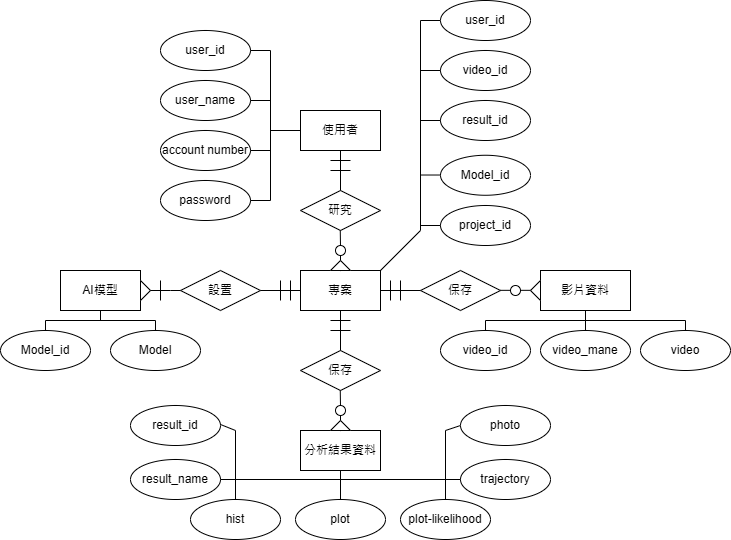

The diagram above was exported from draw.io. Its source (the exported page's mxGraphModel, read from the mxfile embedded in the PNG):
<mxGraphModel dx="1392" dy="620" grid="1" gridSize="10" guides="1" tooltips="1" connect="1" arrows="1" fold="1" page="1" pageScale="1" pageWidth="4681" pageHeight="3300" math="0" shadow="0">
  <root>
    <mxCell id="0" />
    <mxCell id="1" parent="0" />
    <mxCell id="IS2LeARZ5I65WQBbHkaN-1" value="使用者" style="rounded=0;whiteSpace=wrap;html=1;" vertex="1" parent="1">
      <mxGeometry x="840" y="360" width="80" height="40" as="geometry" />
    </mxCell>
    <mxCell id="IS2LeARZ5I65WQBbHkaN-5" value="AI模型" style="rounded=0;whiteSpace=wrap;html=1;" vertex="1" parent="1">
      <mxGeometry x="600" y="520" width="80" height="40" as="geometry" />
    </mxCell>
    <mxCell id="IS2LeARZ5I65WQBbHkaN-6" value="分析結果資料" style="rounded=0;whiteSpace=wrap;html=1;" vertex="1" parent="1">
      <mxGeometry x="840" y="680" width="80" height="40" as="geometry" />
    </mxCell>
    <mxCell id="IS2LeARZ5I65WQBbHkaN-7" value="影片資料" style="rounded=0;whiteSpace=wrap;html=1;" vertex="1" parent="1">
      <mxGeometry x="1080" y="520" width="90" height="40" as="geometry" />
    </mxCell>
    <mxCell id="IS2LeARZ5I65WQBbHkaN-15" value="專案" style="rounded=0;whiteSpace=wrap;html=1;" vertex="1" parent="1">
      <mxGeometry x="840" y="520" width="80" height="40" as="geometry" />
    </mxCell>
    <mxCell id="IS2LeARZ5I65WQBbHkaN-16" value="user_id" style="ellipse;whiteSpace=wrap;html=1;" vertex="1" parent="1">
      <mxGeometry x="700" y="280" width="90" height="40" as="geometry" />
    </mxCell>
    <mxCell id="IS2LeARZ5I65WQBbHkaN-17" value="user_name" style="ellipse;whiteSpace=wrap;html=1;" vertex="1" parent="1">
      <mxGeometry x="700" y="330" width="90" height="40" as="geometry" />
    </mxCell>
    <mxCell id="IS2LeARZ5I65WQBbHkaN-18" value="account number" style="ellipse;whiteSpace=wrap;html=1;" vertex="1" parent="1">
      <mxGeometry x="700" y="380" width="90" height="40" as="geometry" />
    </mxCell>
    <mxCell id="IS2LeARZ5I65WQBbHkaN-19" value="password" style="ellipse;whiteSpace=wrap;html=1;" vertex="1" parent="1">
      <mxGeometry x="700" y="430" width="90" height="40" as="geometry" />
    </mxCell>
    <mxCell id="IS2LeARZ5I65WQBbHkaN-20" value="" style="endArrow=none;html=1;rounded=0;entryX=0;entryY=0.5;entryDx=0;entryDy=0;" edge="1" parent="1" target="IS2LeARZ5I65WQBbHkaN-1">
      <mxGeometry width="50" height="50" relative="1" as="geometry">
        <mxPoint x="810" y="380" as="sourcePoint" />
        <mxPoint x="800" y="320" as="targetPoint" />
      </mxGeometry>
    </mxCell>
    <mxCell id="IS2LeARZ5I65WQBbHkaN-21" value="" style="endArrow=none;html=1;rounded=0;" edge="1" parent="1">
      <mxGeometry width="50" height="50" relative="1" as="geometry">
        <mxPoint x="810" y="450" as="sourcePoint" />
        <mxPoint x="810" y="300" as="targetPoint" />
      </mxGeometry>
    </mxCell>
    <mxCell id="IS2LeARZ5I65WQBbHkaN-22" value="" style="endArrow=none;html=1;rounded=0;exitX=1;exitY=0.5;exitDx=0;exitDy=0;" edge="1" parent="1" source="IS2LeARZ5I65WQBbHkaN-16">
      <mxGeometry width="50" height="50" relative="1" as="geometry">
        <mxPoint x="750" y="370" as="sourcePoint" />
        <mxPoint x="810" y="300" as="targetPoint" />
      </mxGeometry>
    </mxCell>
    <mxCell id="IS2LeARZ5I65WQBbHkaN-23" value="" style="endArrow=none;html=1;rounded=0;exitX=1;exitY=0.5;exitDx=0;exitDy=0;" edge="1" parent="1" source="IS2LeARZ5I65WQBbHkaN-17">
      <mxGeometry width="50" height="50" relative="1" as="geometry">
        <mxPoint x="750" y="370" as="sourcePoint" />
        <mxPoint x="810" y="350" as="targetPoint" />
      </mxGeometry>
    </mxCell>
    <mxCell id="IS2LeARZ5I65WQBbHkaN-25" value="" style="endArrow=none;html=1;rounded=0;exitX=1;exitY=0.5;exitDx=0;exitDy=0;" edge="1" parent="1" source="IS2LeARZ5I65WQBbHkaN-18">
      <mxGeometry width="50" height="50" relative="1" as="geometry">
        <mxPoint x="800" y="360" as="sourcePoint" />
        <mxPoint x="810" y="400" as="targetPoint" />
      </mxGeometry>
    </mxCell>
    <mxCell id="IS2LeARZ5I65WQBbHkaN-26" value="" style="endArrow=none;html=1;rounded=0;exitX=1;exitY=0.5;exitDx=0;exitDy=0;" edge="1" parent="1" source="IS2LeARZ5I65WQBbHkaN-19">
      <mxGeometry width="50" height="50" relative="1" as="geometry">
        <mxPoint x="810" y="370" as="sourcePoint" />
        <mxPoint x="810" y="450" as="targetPoint" />
      </mxGeometry>
    </mxCell>
    <mxCell id="IS2LeARZ5I65WQBbHkaN-27" value="研究" style="rhombus;whiteSpace=wrap;html=1;" vertex="1" parent="1">
      <mxGeometry x="840" y="440" width="80" height="40" as="geometry" />
    </mxCell>
    <mxCell id="IS2LeARZ5I65WQBbHkaN-28" value="" style="endArrow=none;html=1;rounded=0;exitX=0.5;exitY=0;exitDx=0;exitDy=0;entryX=0.5;entryY=1;entryDx=0;entryDy=0;" edge="1" parent="1" source="IS2LeARZ5I65WQBbHkaN-27" target="IS2LeARZ5I65WQBbHkaN-1">
      <mxGeometry width="50" height="50" relative="1" as="geometry">
        <mxPoint x="900" y="420" as="sourcePoint" />
        <mxPoint x="950" y="370" as="targetPoint" />
      </mxGeometry>
    </mxCell>
    <mxCell id="IS2LeARZ5I65WQBbHkaN-29" value="" style="endArrow=none;html=1;rounded=0;" edge="1" parent="1">
      <mxGeometry width="50" height="50" relative="1" as="geometry">
        <mxPoint x="890" y="410" as="sourcePoint" />
        <mxPoint x="870" y="410" as="targetPoint" />
      </mxGeometry>
    </mxCell>
    <mxCell id="IS2LeARZ5I65WQBbHkaN-30" value="" style="endArrow=none;html=1;rounded=0;" edge="1" parent="1">
      <mxGeometry width="50" height="50" relative="1" as="geometry">
        <mxPoint x="890" y="420" as="sourcePoint" />
        <mxPoint x="870" y="420" as="targetPoint" />
      </mxGeometry>
    </mxCell>
    <mxCell id="IS2LeARZ5I65WQBbHkaN-31" value="" style="endArrow=none;html=1;rounded=0;exitX=0.5;exitY=0;exitDx=0;exitDy=0;entryX=0.5;entryY=1;entryDx=0;entryDy=0;" edge="1" parent="1" source="IS2LeARZ5I65WQBbHkaN-33">
      <mxGeometry width="50" height="50" relative="1" as="geometry">
        <mxPoint x="879.77" y="530" as="sourcePoint" />
        <mxPoint x="879.77" y="480" as="targetPoint" />
      </mxGeometry>
    </mxCell>
    <mxCell id="IS2LeARZ5I65WQBbHkaN-35" value="" style="endArrow=none;html=1;rounded=0;exitX=0.5;exitY=0;exitDx=0;exitDy=0;entryX=0.5;entryY=1;entryDx=0;entryDy=0;" edge="1" parent="1" target="IS2LeARZ5I65WQBbHkaN-34">
      <mxGeometry width="50" height="50" relative="1" as="geometry">
        <mxPoint x="879.77" y="520" as="sourcePoint" />
        <mxPoint x="879.77" y="470" as="targetPoint" />
      </mxGeometry>
    </mxCell>
    <mxCell id="IS2LeARZ5I65WQBbHkaN-34" value="" style="triangle;whiteSpace=wrap;html=1;rotation=-90;" vertex="1" parent="1">
      <mxGeometry x="875" y="505" width="10" height="20" as="geometry" />
    </mxCell>
    <mxCell id="IS2LeARZ5I65WQBbHkaN-36" value="" style="endArrow=none;html=1;rounded=0;exitX=1;exitY=0.5;exitDx=0;exitDy=0;entryX=0.5;entryY=1;entryDx=0;entryDy=0;" edge="1" parent="1" source="IS2LeARZ5I65WQBbHkaN-34" target="IS2LeARZ5I65WQBbHkaN-33">
      <mxGeometry width="50" height="50" relative="1" as="geometry">
        <mxPoint x="880" y="510" as="sourcePoint" />
        <mxPoint x="879.77" y="470" as="targetPoint" />
      </mxGeometry>
    </mxCell>
    <mxCell id="IS2LeARZ5I65WQBbHkaN-33" value="" style="ellipse;whiteSpace=wrap;html=1;aspect=fixed;" vertex="1" parent="1">
      <mxGeometry x="875" y="495" width="10" height="10" as="geometry" />
    </mxCell>
    <mxCell id="IS2LeARZ5I65WQBbHkaN-37" value="保存" style="rhombus;whiteSpace=wrap;html=1;" vertex="1" parent="1">
      <mxGeometry x="840" y="600" width="80" height="40" as="geometry" />
    </mxCell>
    <mxCell id="IS2LeARZ5I65WQBbHkaN-39" value="設置" style="rhombus;whiteSpace=wrap;html=1;" vertex="1" parent="1">
      <mxGeometry x="720" y="520" width="80" height="40" as="geometry" />
    </mxCell>
    <mxCell id="IS2LeARZ5I65WQBbHkaN-41" value="保存" style="rhombus;whiteSpace=wrap;html=1;" vertex="1" parent="1">
      <mxGeometry x="960" y="520" width="80" height="40" as="geometry" />
    </mxCell>
    <mxCell id="IS2LeARZ5I65WQBbHkaN-42" value="" style="endArrow=none;html=1;rounded=0;entryX=0;entryY=0.5;entryDx=0;entryDy=0;exitX=1;exitY=0.5;exitDx=0;exitDy=0;" edge="1" parent="1" source="IS2LeARZ5I65WQBbHkaN-39" target="IS2LeARZ5I65WQBbHkaN-15">
      <mxGeometry width="50" height="50" relative="1" as="geometry">
        <mxPoint x="780" y="550" as="sourcePoint" />
        <mxPoint x="830" y="500" as="targetPoint" />
      </mxGeometry>
    </mxCell>
    <mxCell id="IS2LeARZ5I65WQBbHkaN-43" value="" style="endArrow=none;html=1;rounded=0;" edge="1" parent="1">
      <mxGeometry width="50" height="50" relative="1" as="geometry">
        <mxPoint x="830" y="550" as="sourcePoint" />
        <mxPoint x="830" y="530" as="targetPoint" />
      </mxGeometry>
    </mxCell>
    <mxCell id="IS2LeARZ5I65WQBbHkaN-44" value="" style="endArrow=none;html=1;rounded=0;" edge="1" parent="1">
      <mxGeometry width="50" height="50" relative="1" as="geometry">
        <mxPoint x="840" y="560" as="sourcePoint" />
        <mxPoint x="840" y="540" as="targetPoint" />
      </mxGeometry>
    </mxCell>
    <mxCell id="IS2LeARZ5I65WQBbHkaN-45" value="" style="endArrow=none;html=1;rounded=0;" edge="1" parent="1">
      <mxGeometry width="50" height="50" relative="1" as="geometry">
        <mxPoint x="820" y="550" as="sourcePoint" />
        <mxPoint x="820" y="530" as="targetPoint" />
      </mxGeometry>
    </mxCell>
    <mxCell id="IS2LeARZ5I65WQBbHkaN-46" value="" style="endArrow=none;html=1;rounded=0;exitX=1;exitY=0.5;exitDx=0;exitDy=0;entryX=0;entryY=0.5;entryDx=0;entryDy=0;" edge="1" parent="1" target="IS2LeARZ5I65WQBbHkaN-39">
      <mxGeometry width="50" height="50" relative="1" as="geometry">
        <mxPoint x="710" y="540" as="sourcePoint" />
        <mxPoint x="770" y="500" as="targetPoint" />
      </mxGeometry>
    </mxCell>
    <mxCell id="IS2LeARZ5I65WQBbHkaN-49" value="" style="endArrow=none;html=1;rounded=0;exitX=1;exitY=0.5;exitDx=0;exitDy=0;" edge="1" parent="1" source="IS2LeARZ5I65WQBbHkaN-47">
      <mxGeometry width="50" height="50" relative="1" as="geometry">
        <mxPoint x="670" y="540" as="sourcePoint" />
        <mxPoint x="710" y="540" as="targetPoint" />
      </mxGeometry>
    </mxCell>
    <mxCell id="IS2LeARZ5I65WQBbHkaN-50" value="" style="endArrow=none;html=1;rounded=0;exitX=1;exitY=0.5;exitDx=0;exitDy=0;entryX=0;entryY=0.5;entryDx=0;entryDy=0;" edge="1" parent="1" source="IS2LeARZ5I65WQBbHkaN-5" target="IS2LeARZ5I65WQBbHkaN-47">
      <mxGeometry width="50" height="50" relative="1" as="geometry">
        <mxPoint x="680" y="540" as="sourcePoint" />
        <mxPoint x="690" y="540" as="targetPoint" />
      </mxGeometry>
    </mxCell>
    <mxCell id="IS2LeARZ5I65WQBbHkaN-47" value="" style="triangle;whiteSpace=wrap;html=1;" vertex="1" parent="1">
      <mxGeometry x="680" y="530" width="10" height="20" as="geometry" />
    </mxCell>
    <mxCell id="IS2LeARZ5I65WQBbHkaN-51" value="" style="endArrow=none;html=1;rounded=0;" edge="1" parent="1">
      <mxGeometry width="50" height="50" relative="1" as="geometry">
        <mxPoint x="700" y="550" as="sourcePoint" />
        <mxPoint x="700" y="530" as="targetPoint" />
      </mxGeometry>
    </mxCell>
    <mxCell id="IS2LeARZ5I65WQBbHkaN-52" value="Model_id" style="ellipse;whiteSpace=wrap;html=1;" vertex="1" parent="1">
      <mxGeometry x="540" y="580" width="90" height="40" as="geometry" />
    </mxCell>
    <mxCell id="IS2LeARZ5I65WQBbHkaN-53" value="Model" style="ellipse;whiteSpace=wrap;html=1;" vertex="1" parent="1">
      <mxGeometry x="650" y="580" width="90" height="40" as="geometry" />
    </mxCell>
    <mxCell id="IS2LeARZ5I65WQBbHkaN-54" value="" style="endArrow=none;html=1;rounded=0;exitX=0.5;exitY=0;exitDx=0;exitDy=0;entryX=0.5;entryY=0;entryDx=0;entryDy=0;" edge="1" parent="1" source="IS2LeARZ5I65WQBbHkaN-53" target="IS2LeARZ5I65WQBbHkaN-52">
      <mxGeometry width="50" height="50" relative="1" as="geometry">
        <mxPoint x="700" y="570" as="sourcePoint" />
        <mxPoint x="590" y="570" as="targetPoint" />
        <Array as="points">
          <mxPoint x="695" y="570" />
          <mxPoint x="585" y="570" />
        </Array>
      </mxGeometry>
    </mxCell>
    <mxCell id="IS2LeARZ5I65WQBbHkaN-55" value="" style="endArrow=none;html=1;rounded=0;entryX=0.5;entryY=1;entryDx=0;entryDy=0;" edge="1" parent="1" target="IS2LeARZ5I65WQBbHkaN-5">
      <mxGeometry width="50" height="50" relative="1" as="geometry">
        <mxPoint x="640" y="570" as="sourcePoint" />
        <mxPoint x="800" y="490" as="targetPoint" />
      </mxGeometry>
    </mxCell>
    <mxCell id="IS2LeARZ5I65WQBbHkaN-58" value="&lt;span style=&quot;background-color: initial;&quot;&gt;result_id&lt;/span&gt;" style="ellipse;whiteSpace=wrap;html=1;" vertex="1" parent="1">
      <mxGeometry x="670" y="655" width="90" height="40" as="geometry" />
    </mxCell>
    <mxCell id="IS2LeARZ5I65WQBbHkaN-59" value="" style="endArrow=none;html=1;rounded=0;entryX=0.5;entryY=1;entryDx=0;entryDy=0;exitX=0.5;exitY=0;exitDx=0;exitDy=0;" edge="1" parent="1" source="IS2LeARZ5I65WQBbHkaN-37" target="IS2LeARZ5I65WQBbHkaN-15">
      <mxGeometry width="50" height="50" relative="1" as="geometry">
        <mxPoint x="920" y="610" as="sourcePoint" />
        <mxPoint x="970" y="560" as="targetPoint" />
      </mxGeometry>
    </mxCell>
    <mxCell id="IS2LeARZ5I65WQBbHkaN-60" value="" style="endArrow=none;html=1;rounded=0;" edge="1" parent="1">
      <mxGeometry width="50" height="50" relative="1" as="geometry">
        <mxPoint x="870" y="570" as="sourcePoint" />
        <mxPoint x="890" y="570" as="targetPoint" />
      </mxGeometry>
    </mxCell>
    <mxCell id="IS2LeARZ5I65WQBbHkaN-61" value="" style="endArrow=none;html=1;rounded=0;" edge="1" parent="1">
      <mxGeometry width="50" height="50" relative="1" as="geometry">
        <mxPoint x="870" y="580" as="sourcePoint" />
        <mxPoint x="890" y="580" as="targetPoint" />
      </mxGeometry>
    </mxCell>
    <mxCell id="IS2LeARZ5I65WQBbHkaN-68" value="" style="endArrow=none;html=1;rounded=0;exitX=0.5;exitY=0;exitDx=0;exitDy=0;entryX=0.5;entryY=1;entryDx=0;entryDy=0;" edge="1" parent="1" source="IS2LeARZ5I65WQBbHkaN-72">
      <mxGeometry width="50" height="50" relative="1" as="geometry">
        <mxPoint x="879.77" y="690" as="sourcePoint" />
        <mxPoint x="879.77" y="640" as="targetPoint" />
      </mxGeometry>
    </mxCell>
    <mxCell id="IS2LeARZ5I65WQBbHkaN-69" value="" style="endArrow=none;html=1;rounded=0;exitX=0.5;exitY=0;exitDx=0;exitDy=0;entryX=0.5;entryY=1;entryDx=0;entryDy=0;" edge="1" parent="1" target="IS2LeARZ5I65WQBbHkaN-70">
      <mxGeometry width="50" height="50" relative="1" as="geometry">
        <mxPoint x="879.77" y="680" as="sourcePoint" />
        <mxPoint x="879.77" y="630" as="targetPoint" />
      </mxGeometry>
    </mxCell>
    <mxCell id="IS2LeARZ5I65WQBbHkaN-70" value="" style="triangle;whiteSpace=wrap;html=1;rotation=-90;" vertex="1" parent="1">
      <mxGeometry x="875" y="665" width="10" height="20" as="geometry" />
    </mxCell>
    <mxCell id="IS2LeARZ5I65WQBbHkaN-71" value="" style="endArrow=none;html=1;rounded=0;exitX=1;exitY=0.5;exitDx=0;exitDy=0;entryX=0.5;entryY=1;entryDx=0;entryDy=0;" edge="1" parent="1" source="IS2LeARZ5I65WQBbHkaN-70" target="IS2LeARZ5I65WQBbHkaN-72">
      <mxGeometry width="50" height="50" relative="1" as="geometry">
        <mxPoint x="880" y="670" as="sourcePoint" />
        <mxPoint x="879.77" y="630" as="targetPoint" />
      </mxGeometry>
    </mxCell>
    <mxCell id="IS2LeARZ5I65WQBbHkaN-72" value="" style="ellipse;whiteSpace=wrap;html=1;aspect=fixed;" vertex="1" parent="1">
      <mxGeometry x="875" y="655" width="10" height="10" as="geometry" />
    </mxCell>
    <mxCell id="IS2LeARZ5I65WQBbHkaN-73" value="&lt;span style=&quot;background-color: initial;&quot;&gt;result_name&lt;/span&gt;" style="ellipse;whiteSpace=wrap;html=1;" vertex="1" parent="1">
      <mxGeometry x="670" y="709" width="90" height="40" as="geometry" />
    </mxCell>
    <mxCell id="IS2LeARZ5I65WQBbHkaN-74" value="hist" style="ellipse;whiteSpace=wrap;html=1;" vertex="1" parent="1">
      <mxGeometry x="730" y="749" width="90" height="40" as="geometry" />
    </mxCell>
    <mxCell id="IS2LeARZ5I65WQBbHkaN-75" value="plot" style="ellipse;whiteSpace=wrap;html=1;" vertex="1" parent="1">
      <mxGeometry x="835" y="749" width="90" height="40" as="geometry" />
    </mxCell>
    <mxCell id="IS2LeARZ5I65WQBbHkaN-76" value="plot-likelihood" style="ellipse;whiteSpace=wrap;html=1;" vertex="1" parent="1">
      <mxGeometry x="940" y="749" width="90" height="40" as="geometry" />
    </mxCell>
    <mxCell id="IS2LeARZ5I65WQBbHkaN-77" value="trajectory" style="ellipse;whiteSpace=wrap;html=1;" vertex="1" parent="1">
      <mxGeometry x="1000" y="709" width="90" height="40" as="geometry" />
    </mxCell>
    <mxCell id="IS2LeARZ5I65WQBbHkaN-78" value="" style="endArrow=none;html=1;rounded=0;exitX=0.5;exitY=0;exitDx=0;exitDy=0;" edge="1" parent="1" source="IS2LeARZ5I65WQBbHkaN-75">
      <mxGeometry width="50" height="50" relative="1" as="geometry">
        <mxPoint x="960" y="689" as="sourcePoint" />
        <mxPoint x="880" y="720" as="targetPoint" />
      </mxGeometry>
    </mxCell>
    <mxCell id="IS2LeARZ5I65WQBbHkaN-79" value="" style="endArrow=none;html=1;rounded=0;exitX=1;exitY=0.5;exitDx=0;exitDy=0;entryX=0;entryY=0.5;entryDx=0;entryDy=0;" edge="1" parent="1" source="IS2LeARZ5I65WQBbHkaN-73" target="IS2LeARZ5I65WQBbHkaN-77">
      <mxGeometry width="50" height="50" relative="1" as="geometry">
        <mxPoint x="890" y="709" as="sourcePoint" />
        <mxPoint x="940" y="659" as="targetPoint" />
      </mxGeometry>
    </mxCell>
    <mxCell id="IS2LeARZ5I65WQBbHkaN-80" value="" style="endArrow=none;html=1;rounded=0;exitX=0.5;exitY=0;exitDx=0;exitDy=0;entryX=1.006;entryY=0.48;entryDx=0;entryDy=0;entryPerimeter=0;" edge="1" parent="1" source="IS2LeARZ5I65WQBbHkaN-74" target="IS2LeARZ5I65WQBbHkaN-58">
      <mxGeometry width="50" height="50" relative="1" as="geometry">
        <mxPoint x="870" y="740" as="sourcePoint" />
        <mxPoint x="775" y="670" as="targetPoint" />
        <Array as="points">
          <mxPoint x="775" y="680" />
        </Array>
      </mxGeometry>
    </mxCell>
    <mxCell id="IS2LeARZ5I65WQBbHkaN-81" value="" style="endArrow=none;html=1;rounded=0;exitX=0.5;exitY=0;exitDx=0;exitDy=0;entryX=0;entryY=0.5;entryDx=0;entryDy=0;" edge="1" parent="1" source="IS2LeARZ5I65WQBbHkaN-76" target="IS2LeARZ5I65WQBbHkaN-88">
      <mxGeometry width="50" height="50" relative="1" as="geometry">
        <mxPoint x="920" y="760" as="sourcePoint" />
        <mxPoint x="985" y="670" as="targetPoint" />
        <Array as="points">
          <mxPoint x="985" y="680" />
        </Array>
      </mxGeometry>
    </mxCell>
    <mxCell id="IS2LeARZ5I65WQBbHkaN-82" value="" style="endArrow=none;html=1;rounded=0;entryX=1;entryY=0.5;entryDx=0;entryDy=0;exitX=0;exitY=0.5;exitDx=0;exitDy=0;" edge="1" parent="1" source="IS2LeARZ5I65WQBbHkaN-41" target="IS2LeARZ5I65WQBbHkaN-15">
      <mxGeometry width="50" height="50" relative="1" as="geometry">
        <mxPoint x="920" y="630" as="sourcePoint" />
        <mxPoint x="970" y="580" as="targetPoint" />
      </mxGeometry>
    </mxCell>
    <mxCell id="IS2LeARZ5I65WQBbHkaN-83" value="" style="endArrow=none;html=1;rounded=0;" edge="1" parent="1">
      <mxGeometry width="50" height="50" relative="1" as="geometry">
        <mxPoint x="930" y="550" as="sourcePoint" />
        <mxPoint x="930" y="530" as="targetPoint" />
      </mxGeometry>
    </mxCell>
    <mxCell id="IS2LeARZ5I65WQBbHkaN-84" value="" style="endArrow=none;html=1;rounded=0;" edge="1" parent="1">
      <mxGeometry width="50" height="50" relative="1" as="geometry">
        <mxPoint x="940" y="550" as="sourcePoint" />
        <mxPoint x="940" y="530" as="targetPoint" />
      </mxGeometry>
    </mxCell>
    <mxCell id="IS2LeARZ5I65WQBbHkaN-85" value="" style="endArrow=none;html=1;rounded=0;entryX=1;entryY=0.5;entryDx=0;entryDy=0;exitX=0;exitY=0.5;exitDx=0;exitDy=0;" edge="1" parent="1">
      <mxGeometry width="50" height="50" relative="1" as="geometry">
        <mxPoint x="1080" y="539.83" as="sourcePoint" />
        <mxPoint x="1040" y="539.83" as="targetPoint" />
      </mxGeometry>
    </mxCell>
    <mxCell id="IS2LeARZ5I65WQBbHkaN-86" value="" style="ellipse;whiteSpace=wrap;html=1;aspect=fixed;" vertex="1" parent="1">
      <mxGeometry x="1050" y="535" width="10" height="10" as="geometry" />
    </mxCell>
    <mxCell id="IS2LeARZ5I65WQBbHkaN-87" value="" style="triangle;whiteSpace=wrap;html=1;rotation=-180;" vertex="1" parent="1">
      <mxGeometry x="1070" y="530" width="10" height="20" as="geometry" />
    </mxCell>
    <mxCell id="IS2LeARZ5I65WQBbHkaN-88" value="photo" style="ellipse;whiteSpace=wrap;html=1;" vertex="1" parent="1">
      <mxGeometry x="1000" y="655" width="90" height="40" as="geometry" />
    </mxCell>
    <mxCell id="IS2LeARZ5I65WQBbHkaN-90" value="video_id" style="ellipse;whiteSpace=wrap;html=1;" vertex="1" parent="1">
      <mxGeometry x="980" y="580" width="90" height="40" as="geometry" />
    </mxCell>
    <mxCell id="IS2LeARZ5I65WQBbHkaN-91" value="video_mane" style="ellipse;whiteSpace=wrap;html=1;" vertex="1" parent="1">
      <mxGeometry x="1080" y="580" width="90" height="40" as="geometry" />
    </mxCell>
    <mxCell id="IS2LeARZ5I65WQBbHkaN-92" value="" style="endArrow=none;html=1;rounded=0;entryX=0.5;entryY=0;entryDx=0;entryDy=0;exitX=0.5;exitY=0;exitDx=0;exitDy=0;" edge="1" parent="1" source="IS2LeARZ5I65WQBbHkaN-90" target="IS2LeARZ5I65WQBbHkaN-94">
      <mxGeometry width="50" height="50" relative="1" as="geometry">
        <mxPoint x="1020" y="580" as="sourcePoint" />
        <mxPoint x="1140" y="570" as="targetPoint" />
        <Array as="points">
          <mxPoint x="1025" y="570" />
          <mxPoint x="1225" y="570" />
        </Array>
      </mxGeometry>
    </mxCell>
    <mxCell id="IS2LeARZ5I65WQBbHkaN-93" value="" style="endArrow=none;html=1;rounded=0;entryX=0.5;entryY=1;entryDx=0;entryDy=0;" edge="1" parent="1" target="IS2LeARZ5I65WQBbHkaN-7">
      <mxGeometry width="50" height="50" relative="1" as="geometry">
        <mxPoint x="1125" y="580" as="sourcePoint" />
        <mxPoint x="1150" y="530" as="targetPoint" />
      </mxGeometry>
    </mxCell>
    <mxCell id="IS2LeARZ5I65WQBbHkaN-94" value="video" style="ellipse;whiteSpace=wrap;html=1;" vertex="1" parent="1">
      <mxGeometry x="1180" y="580" width="90" height="40" as="geometry" />
    </mxCell>
    <mxCell id="IS2LeARZ5I65WQBbHkaN-95" value="" style="endArrow=none;html=1;rounded=0;exitX=0.5;exitY=0;exitDx=0;exitDy=0;" edge="1" parent="1" source="IS2LeARZ5I65WQBbHkaN-91">
      <mxGeometry width="50" height="50" relative="1" as="geometry">
        <mxPoint x="1150" y="600" as="sourcePoint" />
        <mxPoint x="1125" y="570" as="targetPoint" />
      </mxGeometry>
    </mxCell>
    <mxCell id="IS2LeARZ5I65WQBbHkaN-97" value="project_id" style="ellipse;whiteSpace=wrap;html=1;" vertex="1" parent="1">
      <mxGeometry x="980" y="455" width="90" height="40" as="geometry" />
    </mxCell>
    <mxCell id="IS2LeARZ5I65WQBbHkaN-98" value="" style="endArrow=none;html=1;rounded=0;entryX=0;entryY=0.5;entryDx=0;entryDy=0;" edge="1" parent="1" target="IS2LeARZ5I65WQBbHkaN-105">
      <mxGeometry width="50" height="50" relative="1" as="geometry">
        <mxPoint x="920" y="520" as="sourcePoint" />
        <mxPoint x="960" y="360" as="targetPoint" />
        <Array as="points">
          <mxPoint x="960" y="480" />
          <mxPoint x="960" y="270" />
        </Array>
      </mxGeometry>
    </mxCell>
    <mxCell id="IS2LeARZ5I65WQBbHkaN-99" value="Model_id" style="ellipse;whiteSpace=wrap;html=1;" vertex="1" parent="1">
      <mxGeometry x="980" y="404.76" width="90" height="40" as="geometry" />
    </mxCell>
    <mxCell id="IS2LeARZ5I65WQBbHkaN-100" value="result_id" style="ellipse;whiteSpace=wrap;html=1;" vertex="1" parent="1">
      <mxGeometry x="980" y="350" width="90" height="40" as="geometry" />
    </mxCell>
    <mxCell id="IS2LeARZ5I65WQBbHkaN-101" value="video_id" style="ellipse;whiteSpace=wrap;html=1;" vertex="1" parent="1">
      <mxGeometry x="980" y="300" width="90" height="40" as="geometry" />
    </mxCell>
    <mxCell id="IS2LeARZ5I65WQBbHkaN-102" value="" style="endArrow=none;html=1;rounded=0;entryX=0;entryY=0.5;entryDx=0;entryDy=0;" edge="1" parent="1" target="IS2LeARZ5I65WQBbHkaN-100">
      <mxGeometry width="50" height="50" relative="1" as="geometry">
        <mxPoint x="960" y="370" as="sourcePoint" />
        <mxPoint x="1020" y="394.76" as="targetPoint" />
      </mxGeometry>
    </mxCell>
    <mxCell id="IS2LeARZ5I65WQBbHkaN-103" value="" style="endArrow=none;html=1;rounded=0;entryX=0;entryY=0.5;entryDx=0;entryDy=0;" edge="1" parent="1">
      <mxGeometry width="50" height="50" relative="1" as="geometry">
        <mxPoint x="960" y="424.52" as="sourcePoint" />
        <mxPoint x="980" y="424.52" as="targetPoint" />
      </mxGeometry>
    </mxCell>
    <mxCell id="IS2LeARZ5I65WQBbHkaN-104" value="" style="endArrow=none;html=1;rounded=0;entryX=0;entryY=0.5;entryDx=0;entryDy=0;" edge="1" parent="1" target="IS2LeARZ5I65WQBbHkaN-97">
      <mxGeometry width="50" height="50" relative="1" as="geometry">
        <mxPoint x="960" y="475" as="sourcePoint" />
        <mxPoint x="980" y="479.52" as="targetPoint" />
      </mxGeometry>
    </mxCell>
    <mxCell id="IS2LeARZ5I65WQBbHkaN-105" value="user_id" style="ellipse;whiteSpace=wrap;html=1;" vertex="1" parent="1">
      <mxGeometry x="980" y="250" width="90" height="40" as="geometry" />
    </mxCell>
    <mxCell id="IS2LeARZ5I65WQBbHkaN-106" value="" style="endArrow=none;html=1;rounded=0;entryX=0;entryY=0.5;entryDx=0;entryDy=0;" edge="1" parent="1" target="IS2LeARZ5I65WQBbHkaN-101">
      <mxGeometry width="50" height="50" relative="1" as="geometry">
        <mxPoint x="960" y="320" as="sourcePoint" />
        <mxPoint x="1020" y="340" as="targetPoint" />
      </mxGeometry>
    </mxCell>
  </root>
</mxGraphModel>